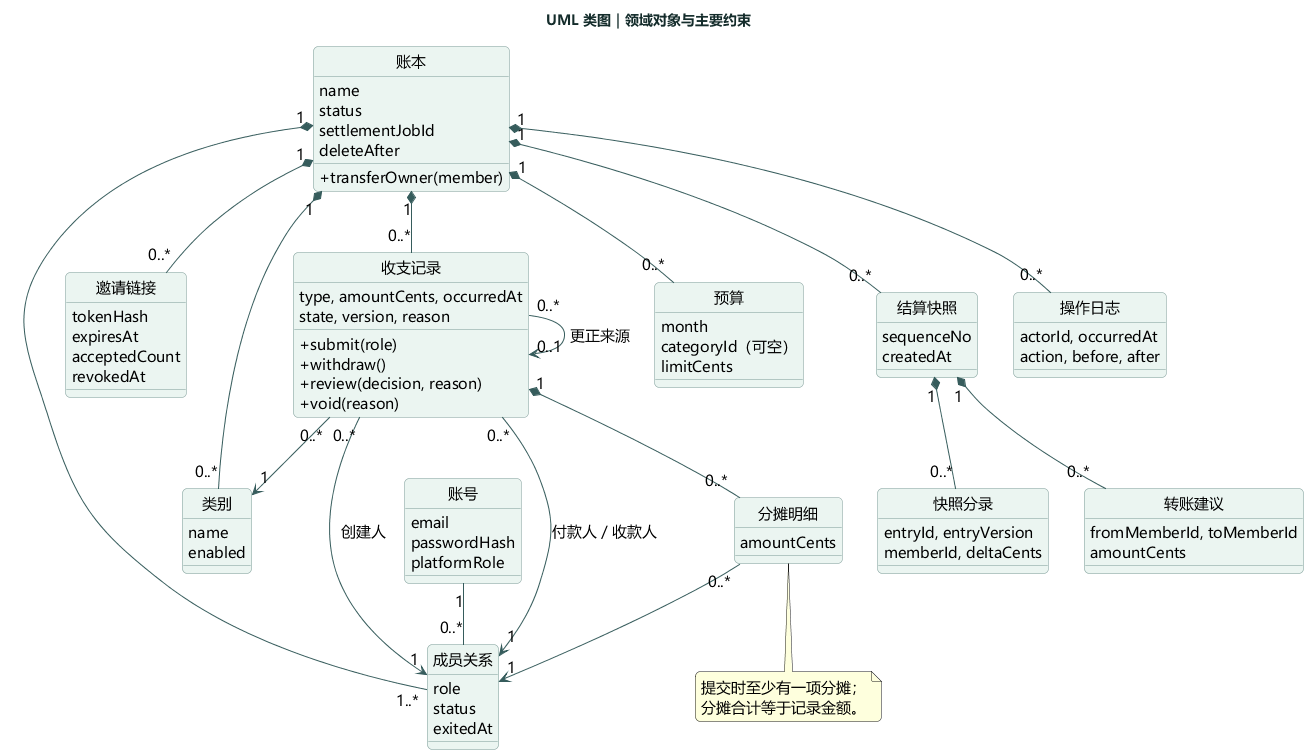

The diagram above was rendered by PlantUML. Its source (embedded in the PNG):
@startuml
skinparam defaultFontName Microsoft YaHei
skinparam defaultFontSize 15
skinparam backgroundColor #FFFFFF
skinparam shadowing false
skinparam ArrowColor #365C5C
skinparam titleFontColor #142C2B
skinparam packageStyle rectangle
skinparam roundcorner 10
title UML 类图｜领域对象与主要约束
hide circle
skinparam classBackgroundColor #EBF5F1
skinparam classAttributeIconSize 0
skinparam classBorderColor #799995
class "账号" as User {
  email
  passwordHash
  platformRole
}
class "成员关系" as Member {
  role
  status
  exitedAt
}
class "账本" as Book {
  name
  status
  settlementJobId
  deleteAfter
  + transferOwner(member)
}
class "邀请链接" as Invite {
  tokenHash
  expiresAt
  acceptedCount
  revokedAt
}
class "收支记录" as Entry {
  type, amountCents, occurredAt
  state, version, reason
  + submit(role)
  + withdraw()
  + review(decision, reason)
  + void(reason)
}
class "类别" as Category {
  name
  enabled
}
class "分摊明细" as Share {
  amountCents
}
class "预算" as Budget {
  month
  categoryId（可空）
  limitCents
}
class "结算快照" as Snap {
  sequenceNo
  createdAt
}
class "快照分录" as Posting {
  entryId, entryVersion
  memberId, deltaCents
}
class "转账建议" as Transfer {
  fromMemberId, toMemberId
  amountCents
}
class "操作日志" as Audit {
  actorId, occurredAt
  action, before, after
}
User "1" -- "0..*" Member
Book "1" *-- "1..*" Member
Book "1" *-- "0..*" Invite
Book "1" *-- "0..*" Entry
Book "1" *-- "0..*" Category
Book "1" *-- "0..*" Budget
Book "1" *-- "0..*" Snap
Book "1" *-- "0..*" Audit
Entry "0..*" --> "1" Member : 创建人
Entry "0..*" --> "1" Member : 付款人／收款人
Entry "0..*" --> "1" Category
Entry "1" *-- "0..*" Share
Share "0..*" --> "1" Member
Entry "0..*" --> "0..1" Entry : 更正来源
Snap "1" *-- "0..*" Posting
Snap "1" *-- "0..*" Transfer
note bottom of Share
  提交时至少有一项分摊；
  分摊合计等于记录金额。
end note
@enduml